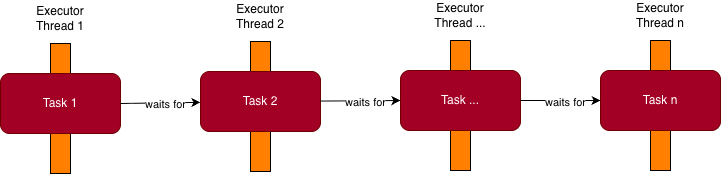

The diagram above was exported from draw.io. Its source (the exported page's mxGraphModel, read from the mxfile embedded in the PNG):
<mxGraphModel dx="964" dy="630" grid="1" gridSize="10" guides="1" tooltips="1" connect="1" arrows="1" fold="1" page="1" pageScale="1" pageWidth="1169" pageHeight="827" background="#ffffff" math="0" shadow="0">
  <root>
    <mxCell id="0" />
    <mxCell id="1" parent="0" />
    <mxCell id="WABdPqK2qy4MYdlEIFbB-5" parent="1" style="rounded=0;whiteSpace=wrap;html=1;fillColor=#FF8000;" value="" vertex="1">
      <mxGeometry height="130" width="20" x="130" y="50" as="geometry" />
    </mxCell>
    <mxCell id="WABdPqK2qy4MYdlEIFbB-2" parent="1" style="rounded=1;whiteSpace=wrap;html=1;fillColor=#a20025;strokeColor=#6F0000;fontColor=#ffffff;" value="Task 1" vertex="1">
      <mxGeometry height="60" width="120" x="80" y="80" as="geometry" />
    </mxCell>
    <mxCell id="WABdPqK2qy4MYdlEIFbB-7" parent="1" style="text;html=1;whiteSpace=wrap;strokeColor=none;fillColor=none;align=center;verticalAlign=middle;rounded=0;" value="&lt;font style=&quot;color: light-dark(rgb(0, 0, 0), rgb(0, 0, 0));&quot;&gt;Executor Thread 1&lt;/font&gt;" vertex="1">
      <mxGeometry height="30" width="60" x="110" y="10" as="geometry" />
    </mxCell>
    <mxCell id="WABdPqK2qy4MYdlEIFbB-8" edge="1" parent="1" source="WABdPqK2qy4MYdlEIFbB-5" style="edgeStyle=orthogonalEdgeStyle;rounded=0;orthogonalLoop=1;jettySize=auto;html=1;exitX=0.5;exitY=1;exitDx=0;exitDy=0;" target="WABdPqK2qy4MYdlEIFbB-5">
      <mxGeometry relative="1" as="geometry" />
    </mxCell>
    <mxCell id="1_AiWDmYtifC1YdEpppH-4" parent="1" style="rounded=0;whiteSpace=wrap;html=1;fillColor=#FF8000;" value="" vertex="1">
      <mxGeometry height="130" width="20" x="330" y="48" as="geometry" />
    </mxCell>
    <mxCell id="1_AiWDmYtifC1YdEpppH-5" parent="1" style="rounded=1;whiteSpace=wrap;html=1;fillColor=#a20025;strokeColor=#6F0000;fontColor=#ffffff;" value="Task 2" vertex="1">
      <mxGeometry height="60" width="120" x="280" y="78" as="geometry" />
    </mxCell>
    <mxCell id="1_AiWDmYtifC1YdEpppH-6" parent="1" style="text;html=1;whiteSpace=wrap;strokeColor=none;fillColor=none;align=center;verticalAlign=middle;rounded=0;" value="&lt;font style=&quot;color: light-dark(rgb(0, 0, 0), rgb(0, 0, 0));&quot;&gt;Executor Thread 2&lt;/font&gt;" vertex="1">
      <mxGeometry height="30" width="60" x="310" y="8" as="geometry" />
    </mxCell>
    <mxCell id="1_AiWDmYtifC1YdEpppH-7" edge="1" parent="1" source="1_AiWDmYtifC1YdEpppH-4" style="edgeStyle=orthogonalEdgeStyle;rounded=0;orthogonalLoop=1;jettySize=auto;html=1;exitX=0.5;exitY=1;exitDx=0;exitDy=0;" target="1_AiWDmYtifC1YdEpppH-4">
      <mxGeometry relative="1" as="geometry" />
    </mxCell>
    <mxCell id="1_AiWDmYtifC1YdEpppH-11" edge="1" parent="1" style="edgeStyle=orthogonalEdgeStyle;rounded=0;orthogonalLoop=1;jettySize=auto;html=1;exitX=0.5;exitY=1;exitDx=0;exitDy=0;">
      <mxGeometry relative="1" as="geometry">
        <mxPoint x="540" y="179" as="sourcePoint" />
        <mxPoint x="540" y="179" as="targetPoint" />
      </mxGeometry>
    </mxCell>
    <mxCell id="1_AiWDmYtifC1YdEpppH-12" parent="1" style="rounded=0;whiteSpace=wrap;html=1;fillColor=#FF8000;" value="" vertex="1">
      <mxGeometry height="130" width="20" x="530" y="47" as="geometry" />
    </mxCell>
    <mxCell id="1_AiWDmYtifC1YdEpppH-13" parent="1" style="rounded=1;whiteSpace=wrap;html=1;fillColor=#a20025;strokeColor=#6F0000;fontColor=#ffffff;" value="Task ..." vertex="1">
      <mxGeometry height="60" width="120" x="480" y="77" as="geometry" />
    </mxCell>
    <mxCell id="1_AiWDmYtifC1YdEpppH-14" parent="1" style="text;html=1;whiteSpace=wrap;strokeColor=none;fillColor=none;align=center;verticalAlign=middle;rounded=0;" value="&lt;font style=&quot;color: light-dark(rgb(0, 0, 0), rgb(0, 0, 0));&quot;&gt;Executor Thread ...&lt;/font&gt;" vertex="1">
      <mxGeometry height="30" width="60" x="510" y="7" as="geometry" />
    </mxCell>
    <mxCell id="1_AiWDmYtifC1YdEpppH-15" edge="1" parent="1" source="1_AiWDmYtifC1YdEpppH-12" style="edgeStyle=orthogonalEdgeStyle;rounded=0;orthogonalLoop=1;jettySize=auto;html=1;exitX=0.5;exitY=1;exitDx=0;exitDy=0;" target="1_AiWDmYtifC1YdEpppH-12">
      <mxGeometry relative="1" as="geometry" />
    </mxCell>
    <mxCell id="1_AiWDmYtifC1YdEpppH-16" parent="1" style="rounded=0;whiteSpace=wrap;html=1;fillColor=#FF8000;" value="" vertex="1">
      <mxGeometry height="130" width="20" x="730" y="47" as="geometry" />
    </mxCell>
    <mxCell id="1_AiWDmYtifC1YdEpppH-17" parent="1" style="rounded=1;whiteSpace=wrap;html=1;fillColor=#a20025;strokeColor=#6F0000;fontColor=#ffffff;" value="Task n" vertex="1">
      <mxGeometry height="60" width="120" x="680" y="77" as="geometry" />
    </mxCell>
    <mxCell id="1_AiWDmYtifC1YdEpppH-18" parent="1" style="text;html=1;whiteSpace=wrap;strokeColor=none;fillColor=none;align=center;verticalAlign=middle;rounded=0;" value="&lt;font style=&quot;color: light-dark(rgb(0, 0, 0), rgb(0, 0, 0));&quot;&gt;Executor Thread n&lt;/font&gt;" vertex="1">
      <mxGeometry height="30" width="60" x="710" y="7" as="geometry" />
    </mxCell>
    <mxCell id="1_AiWDmYtifC1YdEpppH-19" edge="1" parent="1" source="1_AiWDmYtifC1YdEpppH-16" style="edgeStyle=orthogonalEdgeStyle;rounded=0;orthogonalLoop=1;jettySize=auto;html=1;exitX=0.5;exitY=1;exitDx=0;exitDy=0;" target="1_AiWDmYtifC1YdEpppH-16">
      <mxGeometry relative="1" as="geometry" />
    </mxCell>
    <mxCell id="1_AiWDmYtifC1YdEpppH-20" edge="1" parent="1" source="WABdPqK2qy4MYdlEIFbB-2" style="endArrow=classic;html=1;rounded=0;exitX=1;exitY=0.5;exitDx=0;exitDy=0;" target="1_AiWDmYtifC1YdEpppH-5" value="">
      <mxGeometry height="50" relative="1" width="50" as="geometry">
        <mxPoint x="520" y="150" as="sourcePoint" />
        <mxPoint x="260" y="110" as="targetPoint" />
      </mxGeometry>
    </mxCell>
    <mxCell id="1_AiWDmYtifC1YdEpppH-21" connectable="0" parent="1_AiWDmYtifC1YdEpppH-20" style="edgeLabel;html=1;align=center;verticalAlign=middle;resizable=0;points=[];" value="waits for" vertex="1">
      <mxGeometry relative="1" x="0.0998" y="-1" as="geometry">
        <mxPoint as="offset" />
      </mxGeometry>
    </mxCell>
    <mxCell id="1_AiWDmYtifC1YdEpppH-23" edge="1" parent="1" source="1_AiWDmYtifC1YdEpppH-5" style="endArrow=classic;html=1;rounded=0;entryX=0;entryY=0.5;entryDx=0;entryDy=0;" target="1_AiWDmYtifC1YdEpppH-13" value="">
      <mxGeometry height="50" relative="1" width="50" as="geometry">
        <mxPoint x="420" y="108.5" as="sourcePoint" />
        <mxPoint x="480" y="109" as="targetPoint" />
      </mxGeometry>
    </mxCell>
    <mxCell id="1_AiWDmYtifC1YdEpppH-24" connectable="0" parent="1_AiWDmYtifC1YdEpppH-23" style="edgeLabel;html=1;align=center;verticalAlign=middle;resizable=0;points=[];" value="waits for" vertex="1">
      <mxGeometry relative="1" x="0.0998" y="-1" as="geometry">
        <mxPoint as="offset" />
      </mxGeometry>
    </mxCell>
    <mxCell id="1_AiWDmYtifC1YdEpppH-28" edge="1" parent="1" source="1_AiWDmYtifC1YdEpppH-13" style="endArrow=classic;html=1;rounded=0;exitX=1;exitY=0.5;exitDx=0;exitDy=0;" target="1_AiWDmYtifC1YdEpppH-17" value="">
      <mxGeometry height="50" relative="1" width="50" as="geometry">
        <mxPoint x="510" y="237" as="sourcePoint" />
        <mxPoint x="590" y="238" as="targetPoint" />
      </mxGeometry>
    </mxCell>
    <mxCell id="1_AiWDmYtifC1YdEpppH-29" connectable="0" parent="1_AiWDmYtifC1YdEpppH-28" style="edgeLabel;html=1;align=center;verticalAlign=middle;resizable=0;points=[];" value="waits for" vertex="1">
      <mxGeometry relative="1" x="0.0998" y="-1" as="geometry">
        <mxPoint as="offset" />
      </mxGeometry>
    </mxCell>
  </root>
</mxGraphModel>